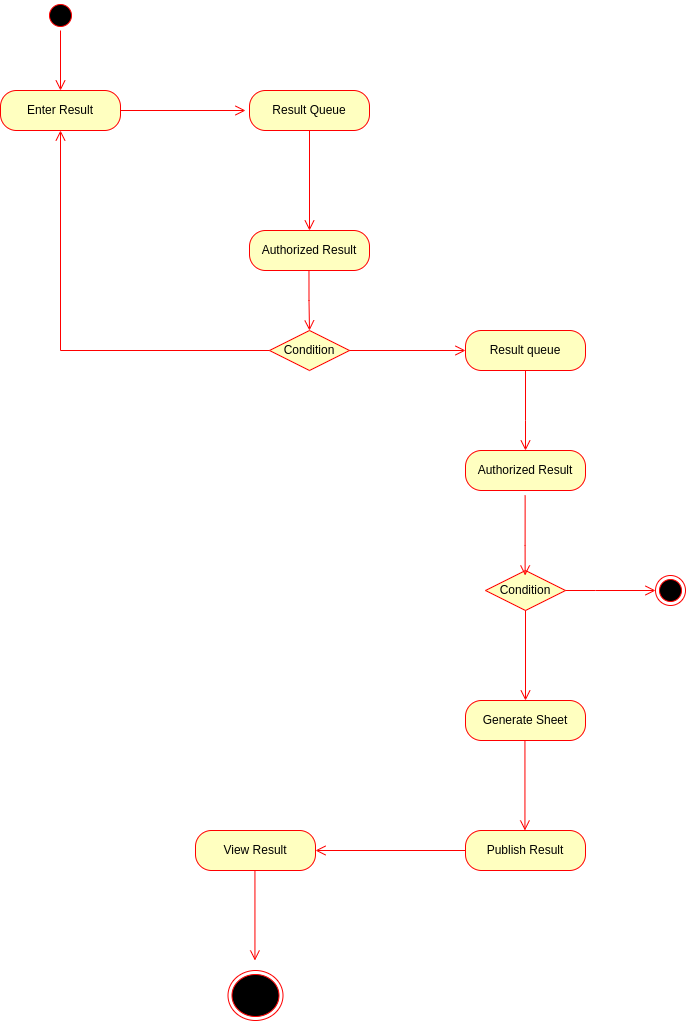

The diagram above was exported from draw.io. Its source (the exported page's mxGraphModel, read from the mxfile embedded in the PNG):
<mxGraphModel dx="964" dy="579" grid="1" gridSize="10" guides="1" tooltips="1" connect="1" arrows="1" fold="1" page="1" pageScale="1" pageWidth="827" pageHeight="1169" math="0" shadow="0">
  <root>
    <mxCell id="0" />
    <mxCell id="1" parent="0" />
    <mxCell id="meKn1wLTMkwEjKIYJpXa-1" value="" style="ellipse;html=1;shape=startState;fillColor=#000000;strokeColor=#ff0000;" vertex="1" parent="1">
      <mxGeometry x="90" y="50" width="30" height="30" as="geometry" />
    </mxCell>
    <mxCell id="meKn1wLTMkwEjKIYJpXa-2" value="" style="edgeStyle=orthogonalEdgeStyle;html=1;verticalAlign=bottom;endArrow=open;endSize=8;strokeColor=#ff0000;rounded=0;" edge="1" source="meKn1wLTMkwEjKIYJpXa-1" parent="1">
      <mxGeometry relative="1" as="geometry">
        <mxPoint x="105" y="140" as="targetPoint" />
      </mxGeometry>
    </mxCell>
    <mxCell id="meKn1wLTMkwEjKIYJpXa-3" value="Enter Result" style="rounded=1;whiteSpace=wrap;html=1;arcSize=40;fontColor=#000000;fillColor=#ffffc0;strokeColor=#ff0000;" vertex="1" parent="1">
      <mxGeometry x="45" y="140" width="120" height="40" as="geometry" />
    </mxCell>
    <mxCell id="meKn1wLTMkwEjKIYJpXa-5" value="Result Queue" style="rounded=1;whiteSpace=wrap;html=1;arcSize=40;fontColor=#000000;fillColor=#ffffc0;strokeColor=#ff0000;" vertex="1" parent="1">
      <mxGeometry x="294" y="140" width="120" height="40" as="geometry" />
    </mxCell>
    <mxCell id="meKn1wLTMkwEjKIYJpXa-6" value="Authorized Result" style="rounded=1;whiteSpace=wrap;html=1;arcSize=40;fontColor=#000000;fillColor=#ffffc0;strokeColor=#ff0000;" vertex="1" parent="1">
      <mxGeometry x="294" y="280" width="120" height="40" as="geometry" />
    </mxCell>
    <mxCell id="meKn1wLTMkwEjKIYJpXa-7" value="Result queue" style="rounded=1;whiteSpace=wrap;html=1;arcSize=40;fontColor=#000000;fillColor=#ffffc0;strokeColor=#ff0000;" vertex="1" parent="1">
      <mxGeometry x="510" y="380" width="120" height="40" as="geometry" />
    </mxCell>
    <mxCell id="meKn1wLTMkwEjKIYJpXa-9" value="Authorized Result" style="rounded=1;whiteSpace=wrap;html=1;arcSize=40;fontColor=#000000;fillColor=#ffffc0;strokeColor=#ff0000;" vertex="1" parent="1">
      <mxGeometry x="510" y="500" width="120" height="40" as="geometry" />
    </mxCell>
    <mxCell id="meKn1wLTMkwEjKIYJpXa-10" value="Generate Sheet" style="rounded=1;whiteSpace=wrap;html=1;arcSize=40;fontColor=#000000;fillColor=#ffffc0;strokeColor=#ff0000;" vertex="1" parent="1">
      <mxGeometry x="510" y="750" width="120" height="40" as="geometry" />
    </mxCell>
    <mxCell id="meKn1wLTMkwEjKIYJpXa-11" value="Publish Result" style="rounded=1;whiteSpace=wrap;html=1;arcSize=40;fontColor=#000000;fillColor=#ffffc0;strokeColor=#ff0000;" vertex="1" parent="1">
      <mxGeometry x="510" y="880" width="120" height="40" as="geometry" />
    </mxCell>
    <mxCell id="meKn1wLTMkwEjKIYJpXa-12" value="View Result" style="rounded=1;whiteSpace=wrap;html=1;arcSize=40;fontColor=#000000;fillColor=#ffffc0;strokeColor=#ff0000;" vertex="1" parent="1">
      <mxGeometry x="240" y="880" width="120" height="40" as="geometry" />
    </mxCell>
    <mxCell id="meKn1wLTMkwEjKIYJpXa-13" value="" style="edgeStyle=orthogonalEdgeStyle;html=1;verticalAlign=bottom;endArrow=open;endSize=8;strokeColor=#ff0000;rounded=0;exitX=1;exitY=0.5;exitDx=0;exitDy=0;" edge="1" parent="1" source="meKn1wLTMkwEjKIYJpXa-3">
      <mxGeometry relative="1" as="geometry">
        <mxPoint x="290" y="160" as="targetPoint" />
        <mxPoint x="200" y="170" as="sourcePoint" />
      </mxGeometry>
    </mxCell>
    <mxCell id="meKn1wLTMkwEjKIYJpXa-14" value="" style="edgeStyle=orthogonalEdgeStyle;html=1;verticalAlign=bottom;endArrow=open;endSize=8;strokeColor=#ff0000;rounded=0;exitX=0.5;exitY=1;exitDx=0;exitDy=0;entryX=0.5;entryY=0;entryDx=0;entryDy=0;" edge="1" parent="1" source="meKn1wLTMkwEjKIYJpXa-5" target="meKn1wLTMkwEjKIYJpXa-6">
      <mxGeometry relative="1" as="geometry">
        <mxPoint x="335" y="230" as="targetPoint" />
        <mxPoint x="210" y="230" as="sourcePoint" />
      </mxGeometry>
    </mxCell>
    <mxCell id="meKn1wLTMkwEjKIYJpXa-15" value="Condition" style="rhombus;whiteSpace=wrap;html=1;fillColor=#ffffc0;strokeColor=#ff0000;" vertex="1" parent="1">
      <mxGeometry x="314" y="380" width="80" height="40" as="geometry" />
    </mxCell>
    <mxCell id="meKn1wLTMkwEjKIYJpXa-16" value="" style="edgeStyle=orthogonalEdgeStyle;html=1;align=left;verticalAlign=bottom;endArrow=open;endSize=8;strokeColor=#ff0000;rounded=0;" edge="1" source="meKn1wLTMkwEjKIYJpXa-15" parent="1">
      <mxGeometry x="-0.8966" y="-40" relative="1" as="geometry">
        <mxPoint x="510" y="400" as="targetPoint" />
        <mxPoint as="offset" />
      </mxGeometry>
    </mxCell>
    <mxCell id="meKn1wLTMkwEjKIYJpXa-17" value="" style="edgeStyle=orthogonalEdgeStyle;html=1;align=left;verticalAlign=top;endArrow=open;endSize=8;strokeColor=#ff0000;rounded=0;" edge="1" source="meKn1wLTMkwEjKIYJpXa-15" parent="1" target="meKn1wLTMkwEjKIYJpXa-3">
      <mxGeometry x="-0.7946" y="-30" relative="1" as="geometry">
        <mxPoint x="360" y="510" as="targetPoint" />
        <mxPoint as="offset" />
      </mxGeometry>
    </mxCell>
    <mxCell id="meKn1wLTMkwEjKIYJpXa-18" value="" style="edgeStyle=orthogonalEdgeStyle;html=1;verticalAlign=bottom;endArrow=open;endSize=8;strokeColor=#ff0000;rounded=0;exitX=0.5;exitY=1;exitDx=0;exitDy=0;entryX=0.5;entryY=0;entryDx=0;entryDy=0;" edge="1" parent="1" target="meKn1wLTMkwEjKIYJpXa-15">
      <mxGeometry relative="1" as="geometry">
        <mxPoint x="353.47" y="419.9999999999999" as="targetPoint" />
        <mxPoint x="353.47" y="320.0000000000001" as="sourcePoint" />
      </mxGeometry>
    </mxCell>
    <mxCell id="meKn1wLTMkwEjKIYJpXa-19" value="Condition" style="rhombus;whiteSpace=wrap;html=1;fillColor=#ffffc0;strokeColor=#ff0000;" vertex="1" parent="1">
      <mxGeometry x="530" y="620" width="80" height="40" as="geometry" />
    </mxCell>
    <mxCell id="meKn1wLTMkwEjKIYJpXa-20" value="" style="edgeStyle=orthogonalEdgeStyle;html=1;align=left;verticalAlign=bottom;endArrow=open;endSize=8;strokeColor=#ff0000;rounded=0;" edge="1" source="meKn1wLTMkwEjKIYJpXa-19" parent="1">
      <mxGeometry x="-1" relative="1" as="geometry">
        <mxPoint x="700" y="640" as="targetPoint" />
        <Array as="points">
          <mxPoint x="640" y="640" />
        </Array>
      </mxGeometry>
    </mxCell>
    <mxCell id="meKn1wLTMkwEjKIYJpXa-21" value="" style="edgeStyle=orthogonalEdgeStyle;html=1;align=left;verticalAlign=top;endArrow=open;endSize=8;strokeColor=#ff0000;rounded=0;exitX=0.5;exitY=1;exitDx=0;exitDy=0;" edge="1" source="meKn1wLTMkwEjKIYJpXa-19" parent="1">
      <mxGeometry x="-0.3333" y="40" relative="1" as="geometry">
        <mxPoint x="570" y="750" as="targetPoint" />
        <mxPoint as="offset" />
      </mxGeometry>
    </mxCell>
    <mxCell id="meKn1wLTMkwEjKIYJpXa-22" value="" style="ellipse;html=1;shape=endState;fillColor=#000000;strokeColor=#ff0000;" vertex="1" parent="1">
      <mxGeometry x="700" y="625" width="30" height="30" as="geometry" />
    </mxCell>
    <mxCell id="meKn1wLTMkwEjKIYJpXa-23" value="" style="edgeStyle=orthogonalEdgeStyle;html=1;verticalAlign=bottom;endArrow=open;endSize=8;strokeColor=#ff0000;rounded=0;exitX=0.5;exitY=1;exitDx=0;exitDy=0;entryX=0.5;entryY=0;entryDx=0;entryDy=0;" edge="1" parent="1" source="meKn1wLTMkwEjKIYJpXa-7" target="meKn1wLTMkwEjKIYJpXa-9">
      <mxGeometry relative="1" as="geometry">
        <mxPoint x="520" y="490" as="targetPoint" />
        <mxPoint x="520" y="390" as="sourcePoint" />
        <Array as="points">
          <mxPoint x="570" y="470" />
          <mxPoint x="570" y="470" />
        </Array>
      </mxGeometry>
    </mxCell>
    <mxCell id="meKn1wLTMkwEjKIYJpXa-24" value="" style="edgeStyle=orthogonalEdgeStyle;html=1;verticalAlign=bottom;endArrow=open;endSize=8;strokeColor=#ff0000;rounded=0;exitX=0.5;exitY=1;exitDx=0;exitDy=0;entryX=0.5;entryY=0;entryDx=0;entryDy=0;" edge="1" parent="1">
      <mxGeometry relative="1" as="geometry">
        <mxPoint x="569.63" y="625" as="targetPoint" />
        <mxPoint x="569.63" y="545" as="sourcePoint" />
        <Array as="points">
          <mxPoint x="569.63" y="595" />
          <mxPoint x="569.63" y="595" />
        </Array>
      </mxGeometry>
    </mxCell>
    <mxCell id="meKn1wLTMkwEjKIYJpXa-26" value="" style="edgeStyle=orthogonalEdgeStyle;html=1;align=left;verticalAlign=top;endArrow=open;endSize=8;strokeColor=#ff0000;rounded=0;exitX=0.5;exitY=1;exitDx=0;exitDy=0;" edge="1" parent="1">
      <mxGeometry x="-0.3333" y="40" relative="1" as="geometry">
        <mxPoint x="569.4400000000003" y="880.0000000000002" as="targetPoint" />
        <mxPoint x="569.4400000000003" y="790.0000000000002" as="sourcePoint" />
        <mxPoint as="offset" />
      </mxGeometry>
    </mxCell>
    <mxCell id="meKn1wLTMkwEjKIYJpXa-27" value="" style="edgeStyle=orthogonalEdgeStyle;html=1;verticalAlign=bottom;endArrow=open;endSize=8;strokeColor=#ff0000;rounded=0;entryX=1;entryY=0.5;entryDx=0;entryDy=0;exitX=0;exitY=0.5;exitDx=0;exitDy=0;" edge="1" parent="1" source="meKn1wLTMkwEjKIYJpXa-11" target="meKn1wLTMkwEjKIYJpXa-12">
      <mxGeometry relative="1" as="geometry">
        <mxPoint x="495.0000000000002" y="950" as="targetPoint" />
        <mxPoint x="400" y="950" as="sourcePoint" />
      </mxGeometry>
    </mxCell>
    <mxCell id="meKn1wLTMkwEjKIYJpXa-28" value="" style="ellipse;html=1;shape=endState;fillColor=#000000;strokeColor=#ff0000;" vertex="1" parent="1">
      <mxGeometry x="272.5" y="1020" width="55" height="50" as="geometry" />
    </mxCell>
    <mxCell id="meKn1wLTMkwEjKIYJpXa-29" value="" style="edgeStyle=orthogonalEdgeStyle;html=1;align=left;verticalAlign=top;endArrow=open;endSize=8;strokeColor=#ff0000;rounded=0;exitX=0.5;exitY=1;exitDx=0;exitDy=0;" edge="1" parent="1">
      <mxGeometry x="-0.3333" y="40" relative="1" as="geometry">
        <mxPoint x="299.4400000000003" y="1010.0000000000002" as="targetPoint" />
        <mxPoint x="299.4400000000003" y="920.0000000000002" as="sourcePoint" />
        <mxPoint as="offset" />
      </mxGeometry>
    </mxCell>
  </root>
</mxGraphModel>